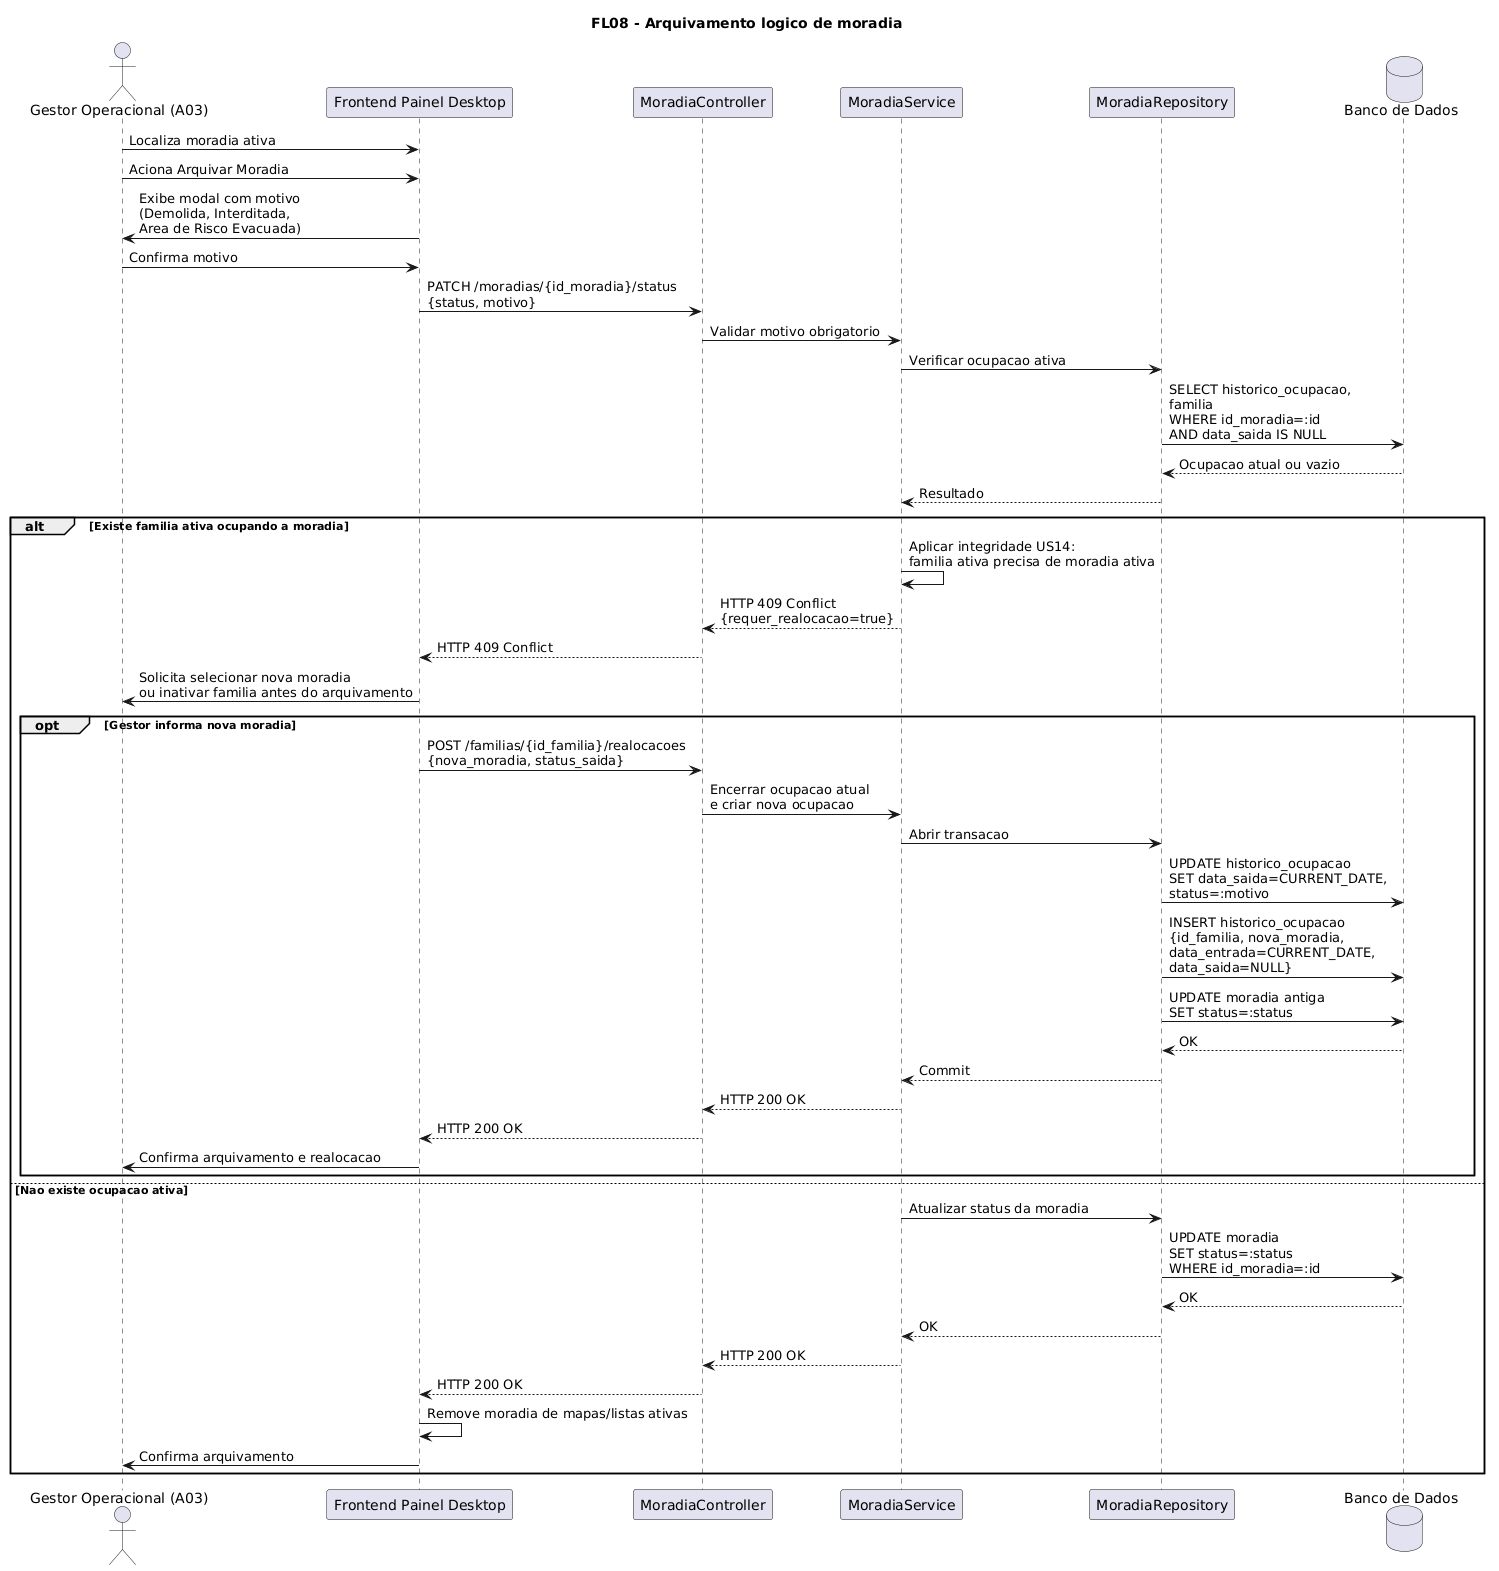

The diagram above was rendered by PlantUML. Its source (embedded in the PNG):
@startuml
title FL08 - Arquivamento logico de moradia

actor "Gestor Operacional (A03)" as Gestor
participant "Frontend Painel Desktop" as Frontend
participant "MoradiaController" as Controller
participant "MoradiaService" as Service
participant "MoradiaRepository" as Repository
database "Banco de Dados" as DB

Gestor -> Frontend : Localiza moradia ativa
Gestor -> Frontend : Aciona Arquivar Moradia
Frontend -> Gestor : Exibe modal com motivo\n(Demolida, Interditada,\nArea de Risco Evacuada)
Gestor -> Frontend : Confirma motivo

Frontend -> Controller : PATCH /moradias/{id_moradia}/status\n{status, motivo}
Controller -> Service : Validar motivo obrigatorio
Service -> Repository : Verificar ocupacao ativa
Repository -> DB : SELECT historico_ocupacao,\nfamilia\nWHERE id_moradia=:id\nAND data_saida IS NULL
DB --> Repository : Ocupacao atual ou vazio
Repository --> Service : Resultado

alt Existe familia ativa ocupando a moradia
    Service -> Service : Aplicar integridade US14:\nfamilia ativa precisa de moradia ativa
    Service --> Controller : HTTP 409 Conflict\n{requer_realocacao=true}
    Controller --> Frontend : HTTP 409 Conflict
    Frontend -> Gestor : Solicita selecionar nova moradia\nou inativar familia antes do arquivamento

    opt Gestor informa nova moradia
        Frontend -> Controller : POST /familias/{id_familia}/realocacoes\n{nova_moradia, status_saida}
        Controller -> Service : Encerrar ocupacao atual\ne criar nova ocupacao
        Service -> Repository : Abrir transacao
        Repository -> DB : UPDATE historico_ocupacao\nSET data_saida=CURRENT_DATE,\nstatus=:motivo
        Repository -> DB : INSERT historico_ocupacao\n{id_familia, nova_moradia,\ndata_entrada=CURRENT_DATE,\ndata_saida=NULL}
        Repository -> DB : UPDATE moradia antiga\nSET status=:status
        DB --> Repository : OK
        Repository --> Service : Commit
        Service --> Controller : HTTP 200 OK
        Controller --> Frontend : HTTP 200 OK
        Frontend -> Gestor : Confirma arquivamento e realocacao
    end
else Nao existe ocupacao ativa
    Service -> Repository : Atualizar status da moradia
    Repository -> DB : UPDATE moradia\nSET status=:status\nWHERE id_moradia=:id
    DB --> Repository : OK
    Repository --> Service : OK
    Service --> Controller : HTTP 200 OK
    Controller --> Frontend : HTTP 200 OK
    Frontend -> Frontend : Remove moradia de mapas/listas ativas
    Frontend -> Gestor : Confirma arquivamento
end
@enduml